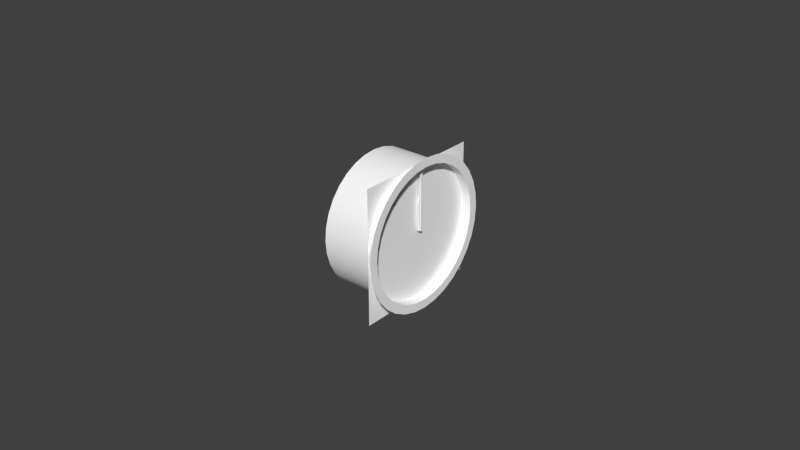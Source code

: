 # Source: clock.blend  (saved by Blender 2.78.0; exported with 4.5.12 LTS)
import bpy
from mathutils import Matrix  # noqa: F401  (used for matrix-valued properties, if any)

bpy.ops.wm.read_factory_settings(use_empty=True)
scene = bpy.context.scene
scene.name = 'Scene'

# ---- collections
col_collection_1 = bpy.data.collections.new('Collection 1'); scene.collection.children.link(col_collection_1)
col_collection_2 = bpy.data.collections.new('Collection 2'); scene.collection.children.link(col_collection_2)
col_collection_3 = bpy.data.collections.new('Collection 3'); scene.collection.children.link(col_collection_3)
col_collection_4 = bpy.data.collections.new('Collection 4'); scene.collection.children.link(col_collection_4)
col_collection_5 = bpy.data.collections.new('Collection 5'); scene.collection.children.link(col_collection_5)
col_collection_11 = bpy.data.collections.new('Collection 11'); scene.collection.children.link(col_collection_11)

# ---- materials (node trees are filled in below, after node groups)
mat_defaultwhite_001 = bpy.data.materials.new('DefaultWhite.001')
mat_defaultwhite_001.alpha_threshold = 0.0
mat_defaultwhite_001.use_transparent_shadow = False
mat_defaultwhite_001.diffuse_color = (1.0, 1.0, 1.0, 1.0)
mat_defaultwhite_001.specular_color = (0.5, 0.5, 0.5)
mat_defaultwhite_001.roughness = 0.5
mat_defaultwhite_001.specular_intensity = 1.0
mat_defaultwhite_002 = bpy.data.materials.new('DefaultWhite.002')
mat_defaultwhite_002.alpha_threshold = 0.0
mat_defaultwhite_002.use_transparent_shadow = False
mat_defaultwhite_002.diffuse_color = (1.0, 1.0, 1.0, 1.0)
mat_defaultwhite_002.specular_color = (0.5, 0.5, 0.5)
mat_defaultwhite_002.roughness = 0.5
mat_defaultwhite_002.specular_intensity = 1.0
mat_material = bpy.data.materials.new('Material')
mat_material.alpha_threshold = 0.0
mat_material.use_transparent_shadow = False
mat_material.diffuse_color = (1.0, 1.0, 1.0, 1.0)
mat_material.roughness = 0.5

# ---- node groups
ng_auto_smooth = bpy.data.node_groups.new('Auto Smooth', 'GeometryNodeTree')
_s = ng_auto_smooth.interface.new_socket(name='Geometry', in_out='OUTPUT', socket_type='NodeSocketGeometry')
_s = ng_auto_smooth.interface.new_socket(name='Geometry', in_out='INPUT', socket_type='NodeSocketGeometry')
_s = ng_auto_smooth.interface.new_socket(name='Angle', in_out='INPUT', socket_type='NodeSocketFloat')
_s.subtype = 'ANGLE'
_s.min_value = 0.0
_s.max_value = 3.142
ng_auto_smooth.is_modifier = True
_N = ng_auto_smooth.nodes; _L = ng_auto_smooth.links
n0 = _N.new('NodeGroupOutput'); n0.name = 'Group Output'; n0.location = (480, -100)
n1 = _N.new('NodeGroupInput'); n1.name = 'Group Input'; n1.location = (-420, -300)
n2 = _N.new('NodeGroupInput'); n2.name = 'Group Input.001'; n2.location = (-60, -100)
n3 = _N.new('GeometryNodeSetShadeSmooth'); n3.name = 'Set Shade Smooth'; n3.location = (120, -100)
n3.domain = 'EDGE'
n4 = _N.new('GeometryNodeSetShadeSmooth'); n4.name = 'Set Shade Smooth.001'; n4.location = (300, -100)
n5 = _N.new('GeometryNodeInputMeshEdgeAngle'); n5.name = 'Edge Angle'; n5.location = (-420, -220)
n6 = _N.new('GeometryNodeInputEdgeSmooth'); n6.name = 'Is Edge Smooth'; n6.location = (-60, -160)
n7 = _N.new('GeometryNodeInputShadeSmooth'); n7.name = 'Is Face Smooth'; n7.location = (-240, -340)
n8 = _N.new('FunctionNodeBooleanMath'); n8.name = 'Boolean Math'; n8.location = (-60, -220)
n9 = _N.new('FunctionNodeCompare'); n9.name = 'Compare'; n9.location = (-240, -180)
n9.operation = 'LESS_EQUAL'
_L.new(n5.outputs[0], n9.inputs[0])
_L.new(n4.outputs[0], n0.inputs[0])
_L.new(n1.outputs[1], n9.inputs[1])
_L.new(n9.outputs[0], n8.inputs[0])
_L.new(n7.outputs[0], n8.inputs[1])
_L.new(n2.outputs[0], n3.inputs[0])
_L.new(n6.outputs[0], n3.inputs[1])
_L.new(n3.outputs[0], n4.inputs[0])
_L.new(n8.outputs[0], n3.inputs[2])
n0.is_active_output = True

# ---- material node trees

# ---- world
world_world = bpy.data.worlds.new('World'); scene.world = world_world
world_world.color = (0.05088, 0.05088, 0.05088)
world_world.use_sun_shadow = False
world_world.sun_shadow_jitter_overblur = 0.0
world_world.cycles.sampling_method = 'NONE'
world_world.cycles.sample_map_resolution = 256

# ---- meshes
me_secondhand_mesh = bpy.data.meshes.new('SecondHand.mesh')
me_secondhand_mesh.from_pydata([(0.001545, 0.000413, 0.02312), (0.001545, 0.000369, 0.001081), (0.001545, -0.000334, 0.001066), (0.001545, -0.00029, 0.02311), (0.001545, -0.000348, 0.006682), (0.001545, 0.000354, 0.006697), (0.001815, 0.000413, 0.02312), (0.001815, -0.00029, 0.02311), (0.001815, -0.000348, 0.006682), (0.001815, 0.000354, 0.006697), (0.001815, 0.000369, 0.001081), (0.001815, -0.000334, 0.001066)], [], [(0, 5, 4, 3), (1, 2, 4, 5), (6, 7, 8, 9), (10, 9, 8, 11), (0, 3, 7, 6), (1, 5, 9, 10), (5, 0, 6, 9), (4, 2, 11, 8), (3, 4, 8, 7), (2, 1, 10, 11)])
_uv = me_secondhand_mesh.uv_layers.new(name='UVMap')
_uv.uv.foreach_set('vector', [0.982, 0.004825, 0.9805, 0.1015, 0.9403, 0.1016, 0.9417, 0.004916, 0.982, 0.1346, 0.9417, 0.1347, 0.9403, 0.1016, 0.9805, 0.1015, 0.9821, 0.2715, 0.9418, 0.2714, 0.9404, 0.1747, 0.9806, 0.1748, 0.9821, 0.1417, 0.9806, 0.1748, 0.9404, 0.1747, 0.9418, 0.1416, 0.541, 0.009969, 0.541, 0.02642, 0.4795, 0.02642, 0.4795, 0.009969, 0.9614, 0.5266, 0.9614, 0.4655, 0.99, 0.4655, 0.99, 0.5266, 0.9614, 0.4655, 0.9614, 0.2866, 0.99, 0.2866, 0.99, 0.4655, 0.9614, 0.4655, 0.9614, 0.5266, 0.9328, 0.5266, 0.9328, 0.4655, 0.9614, 0.2866, 0.9614, 0.4655, 0.9328, 0.4655, 0.9328, 0.2866, 0.4511, 0.006998, 0.4511, 0.02345, 0.3897, 0.02345, 0.3897, 0.006998])
me_secondhand_mesh.materials.append(mat_defaultwhite_001)
me_secondhand_mesh.use_remesh_preserve_volume = False
me_secondhand_mesh.use_remesh_preserve_attributes = False
me_secondhand_mesh.use_mirror_vertex_groups = False
me_secondhand_mesh.update()
me_face_mesh = bpy.data.meshes.new('Face.mesh')
me_face_mesh.from_pydata([(0.0, 0.026, 0.026), (0.0, 0.026, -0.026), (0.0, -0.026, -0.026), (0.0, -0.026, 0.026)], [], [(0, 3, 2, 1)])
_uv = me_face_mesh.uv_layers.new(name='UVMap')
_uv.uv.foreach_set('vector', [0.9218, 1.0, 0.0001053, 1.0, 0.0001053, 0.07827, 0.9218, 0.07827])
me_face_mesh.materials.append(mat_defaultwhite_002)
me_face_mesh.use_remesh_preserve_volume = False
me_face_mesh.use_remesh_preserve_attributes = False
me_face_mesh.use_mirror_vertex_groups = False
me_face_mesh.update()
me_hourhand_mesh = bpy.data.meshes.new('HourHand.mesh')
me_hourhand_mesh.from_pydata([(0.000639, 3.6e-05, 0.01504), (0.000639, 0.000704, 0.001074), (0.000639, -0.000691, 0.001074), (0.000639, -0.001247, 0.01113), (0.000639, 0.001319, 0.01113), (0.0008315, 3.6e-05, 0.01504), (0.0008315, -0.001247, 0.01113), (0.0008315, 0.001319, 0.01113), (0.0008315, 0.000704, 0.001074), (0.0008315, -0.000691, 0.001074)], [], [(0, 4, 3), (1, 2, 3, 4), (5, 6, 7), (8, 7, 6, 9), (0, 3, 6, 5), (1, 4, 7, 8), (4, 0, 5, 7), (3, 2, 9, 6), (2, 1, 8, 9)])
_uv = me_hourhand_mesh.uv_layers.new(name='UVMap')
_uv.uv.foreach_set('vector', [0.3256, 0.05216, 0.3005, 0.07602, 0.3, 0.03525, 0.2352, 0.07519, 0.2349, 0.05302, 0.3, 0.03525, 0.3005, 0.07602, 0.1791, 0.02581, 0.2016, 0.004952, 0.2077, 0.04526, 0.2721, 0.03378, 0.2077, 0.04526, 0.2016, 0.004952, 0.2687, 0.01186, 0.3662, 0.05519, 0.5097, 0.05484, 0.5097, 0.07159, 0.3663, 0.07194, 0.8605, 0.05396, 0.5096, 0.05484, 0.5095, 0.03809, 0.8604, 0.03721, 0.5096, 0.05484, 0.3662, 0.05519, 0.3662, 0.03844, 0.5095, 0.03809, 0.5097, 0.05484, 0.8606, 0.05396, 0.8607, 0.07071, 0.5097, 0.07159, 0.3587, 0.002284, 0.3587, 0.07435, 0.3343, 0.07435, 0.3343, 0.002284])
me_hourhand_mesh.materials.append(mat_defaultwhite_001)
me_hourhand_mesh.use_remesh_preserve_volume = False
me_hourhand_mesh.use_remesh_preserve_attributes = False
me_hourhand_mesh.use_mirror_vertex_groups = False
me_hourhand_mesh.update()
me_minutehand_mesh = bpy.data.meshes.new('MinuteHand.mesh')
me_minutehand_mesh.from_pydata([(0.001119, 0.0, 0.02324), (0.001119, 0.000697, 0.001066), (0.001119, -0.000698, 0.001066), (0.001119, -0.001043, 0.009934), (0.001119, 0.001043, 0.009934), (0.001345, 0.0, 0.02324), (0.001345, -0.001043, 0.009934), (0.001345, 0.001043, 0.009934), (0.001345, 0.000697, 0.001066), (0.001345, -0.000698, 0.001066)], [], [(0, 4, 3), (1, 2, 3, 4), (5, 6, 7), (8, 7, 6, 9), (3, 2, 9, 6), (2, 1, 8, 9), (0, 3, 6, 5), (1, 4, 7, 8), (4, 0, 5, 7)])
_uv = me_minutehand_mesh.uv_layers.new(name='UVMap')
_uv.uv.foreach_set('vector', [0.1044, 0.01593, 0.04576, 0.04602, 0.04626, 0.00424, 0.006907, 0.04522, 0.007241, 0.01728, 0.04626, 0.00424, 0.04576, 0.04602, 0.0733, 0.04595, 0.1306, 0.03064, 0.1337, 0.0723, 0.1724, 0.06907, 0.1337, 0.0723, 0.1306, 0.03064, 0.1704, 0.04121, 0.6982, 0.01796, 0.5722, 0.01755, 0.5723, 0.002863, 0.6983, 0.003272, 0.8678, 0.03319, 0.8877, 0.03326, 0.8876, 0.04794, 0.8678, 0.04788, 0.8877, 0.01857, 0.6982, 0.01796, 0.6983, 0.003272, 0.8877, 0.003885, 0.8877, 0.03326, 0.7616, 0.03285, 0.7617, 0.01816, 0.8877, 0.01857, 0.7616, 0.03285, 0.5722, 0.03224, 0.5722, 0.01755, 0.7617, 0.01816])
me_minutehand_mesh.materials.append(mat_defaultwhite_001)
me_minutehand_mesh.use_remesh_preserve_volume = False
me_minutehand_mesh.use_remesh_preserve_attributes = False
me_minutehand_mesh.use_mirror_vertex_groups = False
me_minutehand_mesh.update()
me_circle_005 = bpy.data.meshes.new('Circle.005')
me_circle_005.from_pydata([(0.0155, -0.02828, 0.02828), (0.0155, -0.02222, 0.03326), (0.0155, -0.01531, 0.03695), (0.0155, -0.007804, 0.03923), (0.0155, 0.0, 0.04), (0.0155, 0.007803, 0.03923), (0.0155, 0.01531, 0.03695), (0.0155, 0.02222, 0.03326), (0.0155, 0.02828, 0.02828), (0.0155, 0.03326, 0.02222), (0.0155, 0.03696, 0.01531), (0.0155, 0.03923, 0.007803), (0.0155, 0.04, 1.281e-09), (0.0155, 0.03923, -0.007804), (0.0155, 0.03696, -0.01531), (0.0155, 0.03326, -0.02222), (0.0155, 0.02828, -0.02828), (0.0155, 0.02222, -0.03326), (0.0155, 0.01531, -0.03695), (0.0155, 0.007803, -0.03923), (0.0155, -9.984e-07, -0.04), (0.0155, -0.007804, -0.03923), (0.0155, -0.01531, -0.03695), (0.0155, -0.02222, -0.03326), (0.0155, -0.02828, -0.02828), (0.0155, -0.03326, -0.02222), (0.0155, -0.03696, -0.01531), (0.0155, -0.03923, -0.007804), (0.0155, -0.04, 1.281e-09), (0.0155, -0.03923, 0.007803), (0.0155, -0.03696, 0.01531), (0.0155, -0.03326, 0.02222), (0.0155, -0.02499, 0.02499), (0.0155, -0.01963, 0.02938), (0.0155, -0.01352, 0.03265), (0.0155, -0.006895, 0.03466), (0.0155, 0.0, 0.03534), (0.0155, 0.006894, 0.03466), (0.0155, 0.01352, 0.03265), (0.0155, 0.01963, 0.02938), (0.0155, 0.02499, 0.02499), (0.0155, 0.02938, 0.01963), (0.0155, 0.03265, 0.01352), (0.0155, 0.03466, 0.006894), (0.0155, 0.03534, 1.281e-09), (0.0155, 0.03466, -0.006895), (0.0155, 0.03265, -0.01352), (0.0155, 0.02938, -0.01963), (0.0155, 0.02499, -0.02499), (0.0155, 0.01963, -0.02938), (0.0155, 0.01352, -0.03265), (0.0155, 0.006894, -0.03466), (0.0155, -9.984e-07, -0.03534), (0.0155, -0.006895, -0.03466), (0.0155, -0.01352, -0.03265), (0.0155, -0.01963, -0.02938), (0.0155, -0.02499, -0.02499), (0.0155, -0.02938, -0.01963), (0.0155, -0.03265, -0.01352), (0.0155, -0.03466, -0.006895), (0.0155, -0.03534, 1.281e-09), (0.0155, -0.03466, 0.006894), (0.0155, -0.03265, 0.01352), (0.0155, -0.02938, 0.01963), (0.0155, -0.02499, 0.02499), (0.0155, -0.01963, 0.02938), (0.0155, -0.01352, 0.03265), (0.0155, -0.006895, 0.03466), (0.0155, 0.0, 0.03534), (0.0155, 0.006894, 0.03466), (0.0155, 0.01352, 0.03265), (0.0155, 0.01963, 0.02938), (0.0155, 0.02499, 0.02499), (0.0155, 0.02938, 0.01963), (0.0155, 0.03265, 0.01352), (0.0155, 0.03466, 0.006894), (0.0155, 0.03534, 1.281e-09), (0.0155, 0.03466, -0.006895), (0.0155, 0.03265, -0.01352), (0.0155, 0.02938, -0.01963), (0.0155, 0.02499, -0.02499), (0.0155, 0.01963, -0.02938), (0.0155, 0.01352, -0.03265), (0.0155, 0.006894, -0.03466), (0.0155, -1.006e-06, -0.03534), (0.0155, -0.006895, -0.03466), (0.0155, -0.01352, -0.03265), (0.0155, -0.01963, -0.02938), (0.0155, -0.02499, -0.02499), (0.0155, -0.02938, -0.01963), (0.0155, -0.03265, -0.01352), (0.0155, -0.03466, -0.006895), (0.0155, -0.03534, 1.281e-09), (0.0155, -0.03466, 0.006894), (0.0155, -0.03265, 0.01352), (0.0155, -0.02938, 0.01963), (-0.0165, -0.02499, 0.02499), (-0.0165, -0.01963, 0.02938), (-0.0165, -0.01352, 0.03265), (-0.0165, -0.006895, 0.03466), (-0.0165, 0.0, 0.03534), (-0.0165, 0.006894, 0.03466), (-0.0165, 0.01352, 0.03265), (-0.0165, 0.01963, 0.02938), (-0.0165, 0.02499, 0.02499), (-0.0165, 0.02938, 0.01963), (-0.0165, 0.03265, 0.01352), (-0.0165, 0.03466, 0.006894), (-0.0165, 0.03534, 1.281e-09), (-0.0165, 0.03466, -0.006895), (-0.0165, 0.03265, -0.01352), (-0.0165, 0.02938, -0.01963), (-0.0165, 0.02499, -0.02499), (-0.0165, 0.01963, -0.02938), (-0.0165, 0.01352, -0.03265), (-0.0165, 0.006894, -0.03466), (-0.0165, -9.984e-07, -0.03534), (-0.0165, -0.006895, -0.03466), (-0.0165, -0.01352, -0.03265), (-0.0165, -0.01963, -0.02938), (-0.0165, -0.02499, -0.02499), (-0.0165, -0.02938, -0.01963), (-0.0165, -0.03265, -0.01352), (-0.0165, -0.03466, -0.006895), (-0.0165, -0.03534, 1.281e-09), (-0.0165, -0.03466, 0.006894), (-0.0165, -0.03265, 0.01352), (-0.0165, -0.02938, 0.01963)], [], [(1, 0, 32, 33), (2, 1, 33, 34), (3, 2, 34, 35), (4, 3, 35, 36), (5, 4, 36, 37), (6, 5, 37, 38), (7, 6, 38, 39), (8, 7, 39, 40), (9, 8, 40, 41), (10, 9, 41, 42), (11, 10, 42, 43), (12, 11, 43, 44), (13, 12, 44, 45), (14, 13, 45, 46), (15, 14, 46, 47), (16, 15, 47, 48), (17, 16, 48, 49), (18, 17, 49, 50), (19, 18, 50, 51), (20, 19, 51, 52), (21, 20, 52, 53), (22, 21, 53, 54), (23, 22, 54, 55), (24, 23, 55, 56), (25, 24, 56, 57), (26, 25, 57, 58), (27, 26, 58, 59), (28, 27, 59, 60), (29, 28, 60, 61), (30, 29, 61, 62), (31, 30, 62, 63), (0, 31, 63, 32), (65, 64, 96, 97), (66, 65, 97, 98), (67, 66, 98, 99), (68, 67, 99, 100), (69, 68, 100, 101), (70, 69, 101, 102), (71, 70, 102, 103), (72, 71, 103, 104), (73, 72, 104, 105), (74, 73, 105, 106), (75, 74, 106, 107), (76, 75, 107, 108), (77, 76, 108, 109), (78, 77, 109, 110), (79, 78, 110, 111), (80, 79, 111, 112), (81, 80, 112, 113), (82, 81, 113, 114), (83, 82, 114, 115), (84, 83, 115, 116), (85, 84, 116, 117), (86, 85, 117, 118), (87, 86, 118, 119), (88, 87, 119, 120), (89, 88, 120, 121), (90, 89, 121, 122), (91, 90, 122, 123), (92, 91, 123, 124), (93, 92, 124, 125), (94, 93, 125, 126), (95, 94, 126, 127), (64, 95, 127, 96)])
me_circle_005.polygons.foreach_set('use_smooth', [True] * 64)
_uv = me_circle_005.uv_layers.new(name='UVMap')
_uv.uv.foreach_set('vector', [0.9559, 0.6388, 0.9484, 0.6375, 0.9497, 0.6335, 0.9564, 0.6347, 0.9637, 0.6388, 0.9559, 0.6388, 0.9564, 0.6347, 0.9632, 0.6347, 0.9712, 0.6375, 0.9637, 0.6388, 0.9632, 0.6347, 0.9699, 0.6335, 0.9784, 0.6348, 0.9712, 0.6375, 0.9699, 0.6335, 0.9762, 0.6312, 0.9848, 0.631, 0.9784, 0.6348, 0.9762, 0.6312, 0.9819, 0.6278, 0.9903, 0.6261, 0.9848, 0.631, 0.9819, 0.6278, 0.9867, 0.6235, 0.9946, 0.6203, 0.9903, 0.6261, 0.9867, 0.6235, 0.9905, 0.6184, 0.9975, 0.6139, 0.9946, 0.6203, 0.9905, 0.6184, 0.9931, 0.6127, 0.999, 0.6071, 0.9975, 0.6139, 0.9931, 0.6127, 0.9945, 0.6067, 0.999, 0.6002, 0.999, 0.6071, 0.9945, 0.6067, 0.9945, 0.6006, 0.9975, 0.5934, 0.999, 0.6002, 0.9945, 0.6006, 0.9931, 0.5946, 0.9946, 0.587, 0.9975, 0.5934, 0.9931, 0.5946, 0.9905, 0.5889, 0.9903, 0.5812, 0.9946, 0.587, 0.9905, 0.5889, 0.9867, 0.5838, 0.9848, 0.5763, 0.9903, 0.5812, 0.9867, 0.5838, 0.9819, 0.5795, 0.9784, 0.5724, 0.9848, 0.5763, 0.9819, 0.5795, 0.9762, 0.5761, 0.9712, 0.5698, 0.9784, 0.5724, 0.9762, 0.5761, 0.9699, 0.5737, 0.9637, 0.5684, 0.9712, 0.5698, 0.9699, 0.5737, 0.9632, 0.5725, 0.9559, 0.5684, 0.9637, 0.5684, 0.9632, 0.5725, 0.9564, 0.5725, 0.9483, 0.5698, 0.9559, 0.5684, 0.9564, 0.5725, 0.9497, 0.5737, 0.9412, 0.5724, 0.9483, 0.5698, 0.9497, 0.5737, 0.9434, 0.5761, 0.9348, 0.5763, 0.9412, 0.5724, 0.9434, 0.5761, 0.9377, 0.5795, 0.9293, 0.5812, 0.9348, 0.5763, 0.9377, 0.5795, 0.9329, 0.5838, 0.925, 0.587, 0.9293, 0.5812, 0.9329, 0.5838, 0.9291, 0.5889, 0.9221, 0.5934, 0.925, 0.587, 0.9291, 0.5889, 0.9265, 0.5946, 0.9205, 0.6002, 0.9221, 0.5934, 0.9265, 0.5946, 0.9251, 0.6006, 0.9205, 0.6071, 0.9205, 0.6002, 0.9251, 0.6006, 0.9251, 0.6067, 0.9221, 0.6139, 0.9205, 0.6071, 0.9251, 0.6067, 0.9265, 0.6127, 0.925, 0.6203, 0.9221, 0.6139, 0.9265, 0.6127, 0.9291, 0.6184, 0.9293, 0.6261, 0.925, 0.6203, 0.9291, 0.6184, 0.9329, 0.6235, 0.9348, 0.631, 0.9293, 0.6261, 0.9329, 0.6235, 0.9377, 0.6278, 0.9412, 0.6348, 0.9348, 0.631, 0.9377, 0.6278, 0.9434, 0.6312, 0.9484, 0.6375, 0.9412, 0.6348, 0.9434, 0.6312, 0.9497, 0.6335, 0.9286, 0.8991, 0.9286, 0.8898, 0.9963, 0.8898, 0.9963, 0.8991, 0.9286, 0.91, 0.9286, 0.8991, 0.9963, 0.8991, 0.9963, 0.91, 0.9286, 0.9221, 0.9286, 0.91, 0.9963, 0.91, 0.9963, 0.9221, 0.9286, 0.935, 0.9286, 0.9221, 0.9963, 0.9221, 0.9963, 0.935, 0.9286, 0.9481, 0.9286, 0.935, 0.9963, 0.935, 0.9963, 0.9481, 0.9286, 0.961, 0.9286, 0.9481, 0.9963, 0.9481, 0.9963, 0.961, 0.9286, 0.9732, 0.9286, 0.961, 0.9963, 0.961, 0.9963, 0.9732, 0.9286, 0.9841, 0.9286, 0.9732, 0.9963, 0.9732, 0.9963, 0.9841, 0.9286, 0.9934, 0.9286, 0.9841, 0.9963, 0.9841, 0.9963, 0.9934, 0.9329, 0.7196, 0.9234, 0.7196, 0.9236, 0.661, 0.933, 0.6611, 0.9434, 0.7196, 0.9329, 0.7196, 0.933, 0.6611, 0.9435, 0.6611, 0.9545, 0.7197, 0.9434, 0.7196, 0.9435, 0.6611, 0.9547, 0.6611, 0.9659, 0.7197, 0.9545, 0.7197, 0.9547, 0.6611, 0.966, 0.6611, 0.9771, 0.7197, 0.9659, 0.7197, 0.966, 0.6611, 0.9772, 0.6612, 0.9876, 0.7197, 0.9771, 0.7197, 0.9772, 0.6612, 0.9877, 0.6612, 0.997, 0.7197, 0.9876, 0.7197, 0.9877, 0.6612, 0.9971, 0.6612, 0.9963, 0.8805, 0.9963, 0.8898, 0.9286, 0.8898, 0.9286, 0.8805, 0.9963, 0.8696, 0.9963, 0.8805, 0.9286, 0.8805, 0.9286, 0.8696, 0.9963, 0.8574, 0.9963, 0.8696, 0.9286, 0.8696, 0.9286, 0.8574, 0.9963, 0.8445, 0.9963, 0.8574, 0.9286, 0.8574, 0.9286, 0.8445, 0.9963, 0.8314, 0.9963, 0.8445, 0.9286, 0.8445, 0.9286, 0.8314, 0.9963, 0.8185, 0.9963, 0.8314, 0.9286, 0.8314, 0.9286, 0.8185, 0.9963, 0.8064, 0.9963, 0.8185, 0.9286, 0.8185, 0.9286, 0.8064, 0.9963, 0.7954, 0.9963, 0.8064, 0.9286, 0.8064, 0.9286, 0.7954, 0.9963, 0.7861, 0.9963, 0.7954, 0.9286, 0.7954, 0.9286, 0.7861, 0.9876, 0.7197, 0.997, 0.7197, 0.9969, 0.7783, 0.9874, 0.7783, 0.9771, 0.7197, 0.9876, 0.7197, 0.9874, 0.7783, 0.9769, 0.7783, 0.9659, 0.7197, 0.9771, 0.7197, 0.9769, 0.7783, 0.9658, 0.7782, 0.9545, 0.7197, 0.9659, 0.7197, 0.9658, 0.7782, 0.9544, 0.7782, 0.9434, 0.7196, 0.9545, 0.7197, 0.9544, 0.7782, 0.9433, 0.7782, 0.9329, 0.7196, 0.9434, 0.7196, 0.9433, 0.7782, 0.9328, 0.7782, 0.9234, 0.7196, 0.9329, 0.7196, 0.9328, 0.7782, 0.9233, 0.7781])
me_circle_005.materials.append(mat_material)
me_circle_005.use_remesh_preserve_volume = False
me_circle_005.use_remesh_preserve_attributes = False
me_circle_005.use_mirror_vertex_groups = False
me_circle_005.update()

# ---- objects
ob_secondhand = bpy.data.objects.new('SecondHand', me_secondhand_mesh)
ob_face = bpy.data.objects.new('Face', me_face_mesh)
ob_hourhand = bpy.data.objects.new('HourHand', me_hourhand_mesh)
ob_minutehand = bpy.data.objects.new('MinuteHand', me_minutehand_mesh)
ob_case = bpy.data.objects.new('Case', me_circle_005)

# ---- transforms, parenting, visibility, modifiers, constraints
ob_secondhand.location = (-0.3701, -0.3885, 0.08227)
ob_secondhand.scale = (0.8255, 0.8255, 0.8255)
ob_secondhand.show_transparent = True
ob_secondhand.lineart.crease_threshold = 0.0
_m = ob_secondhand.modifiers.new('Auto Smooth', 'NODES')
_m.node_group = ng_auto_smooth
_gi = [s.identifier for s in ng_auto_smooth.interface.items_tree if s.item_type == 'SOCKET' and s.in_out == 'INPUT']
_m[_gi[1]] = 1.065  # Angle
ob_face.location = (-0.3701, -0.3885, 0.08227)
ob_face.scale = (0.8255, 0.8255, 0.8255)
ob_face.show_transparent = True
ob_face.lineart.crease_threshold = 0.0
_m = ob_face.modifiers.new('Auto Smooth', 'NODES')
_m.node_group = ng_auto_smooth
_gi = [s.identifier for s in ng_auto_smooth.interface.items_tree if s.item_type == 'SOCKET' and s.in_out == 'INPUT']
_m[_gi[1]] = 1.065  # Angle
ob_hourhand.location = (-0.3701, -0.3885, 0.08227)
ob_hourhand.scale = (0.8255, 0.8255, 0.8255)
ob_hourhand.show_transparent = True
ob_hourhand.lineart.crease_threshold = 0.0
_m = ob_hourhand.modifiers.new('Auto Smooth', 'NODES')
_m.node_group = ng_auto_smooth
_gi = [s.identifier for s in ng_auto_smooth.interface.items_tree if s.item_type == 'SOCKET' and s.in_out == 'INPUT']
_m[_gi[1]] = 1.065  # Angle
ob_minutehand.location = (-0.3701, -0.3885, 0.08227)
ob_minutehand.scale = (0.8255, 0.8255, 0.8255)
ob_minutehand.show_transparent = True
ob_minutehand.lineart.crease_threshold = 0.0
_m = ob_minutehand.modifiers.new('Auto Smooth', 'NODES')
_m.node_group = ng_auto_smooth
_gi = [s.identifier for s in ng_auto_smooth.interface.items_tree if s.item_type == 'SOCKET' and s.in_out == 'INPUT']
_m[_gi[1]] = 1.065  # Angle
ob_case.location = (-0.3763, -0.3885, 0.08246)
ob_case.scale = (0.6059, 0.6059, 0.6059)
ob_case.show_transparent = True
ob_case.lineart.crease_threshold = 0.0
_m = ob_case.modifiers.new('Auto Smooth', 'NODES')
_m.node_group = ng_auto_smooth
_gi = [s.identifier for s in ng_auto_smooth.interface.items_tree if s.item_type == 'SOCKET' and s.in_out == 'INPUT']
_m[_gi[1]] = 3.142  # Angle

# ---- collection membership
col_collection_1.objects.link(ob_secondhand)
col_collection_1.objects.link(ob_face)
col_collection_1.objects.link(ob_hourhand)
col_collection_1.objects.link(ob_minutehand)
col_collection_1.objects.link(ob_case)
col_collection_2.objects.link(ob_secondhand)
col_collection_2.objects.link(ob_face)
col_collection_2.objects.link(ob_hourhand)
col_collection_2.objects.link(ob_minutehand)
col_collection_3.objects.link(ob_secondhand)
col_collection_3.objects.link(ob_face)
col_collection_3.objects.link(ob_hourhand)
col_collection_3.objects.link(ob_minutehand)
col_collection_4.objects.link(ob_secondhand)
col_collection_4.objects.link(ob_face)
col_collection_4.objects.link(ob_hourhand)
col_collection_4.objects.link(ob_minutehand)
col_collection_5.objects.link(ob_secondhand)
col_collection_5.objects.link(ob_face)
col_collection_5.objects.link(ob_hourhand)
col_collection_5.objects.link(ob_minutehand)
col_collection_11.objects.link(ob_secondhand)
col_collection_11.objects.link(ob_face)
col_collection_11.objects.link(ob_hourhand)
col_collection_11.objects.link(ob_minutehand)

# ---- scene / render settings (as saved in the file)
scene.frame_start = 1; scene.frame_end = 250; scene.frame_set(0)
scene.render.engine = 'BLENDER_EEVEE_NEXT'
scene.render.resolution_percentage = 50
scene.render.dither_intensity = 0.0
scene.cycles.use_denoising = False
scene.cycles.samples = 10
scene.cycles.sampling_pattern = 'TABULATED_SOBOL'
scene.cycles.light_sampling_threshold = 0.0
scene.cycles.use_adaptive_sampling = False
scene.cycles.use_light_tree = False
scene.cycles.blur_glossy = 0.0
scene.cycles.pixel_filter_type = 'GAUSSIAN'
scene.cycles.sample_clamp_indirect = 0.0
scene.view_settings.view_transform = 'Standard'
bpy.context.view_layer.update()

# ---- added for rendering (the .blend has no active camera and no usable light): camera, sun
cam_auto = bpy.data.cameras.new('AutoCamera')
cam_auto.lens = 50.0
cam_auto.sensor_width = 36.0
cam_auto.clip_end = 1000.0
ob_auto_camera = bpy.data.objects.new('AutoCamera', cam_auto)
scene.collection.objects.link(ob_auto_camera)
ob_auto_camera.location = (-0.191583, -0.610504, 0.230498)
ob_auto_camera.rotation_euler = (1.09748, -7.21219e-08, 0.694738)
scene.camera = ob_auto_camera
light_auto_sun = bpy.data.lights.new('AutoSun', 'SUN')
light_auto_sun.energy = 3.0
light_auto_sun.angle = 0.0523599
ob_auto_sun = bpy.data.objects.new('AutoSun', light_auto_sun)
scene.collection.objects.link(ob_auto_sun)
ob_auto_sun.rotation_euler = (0.872665, 0.174533, 0.523599)
bpy.context.view_layer.update()
